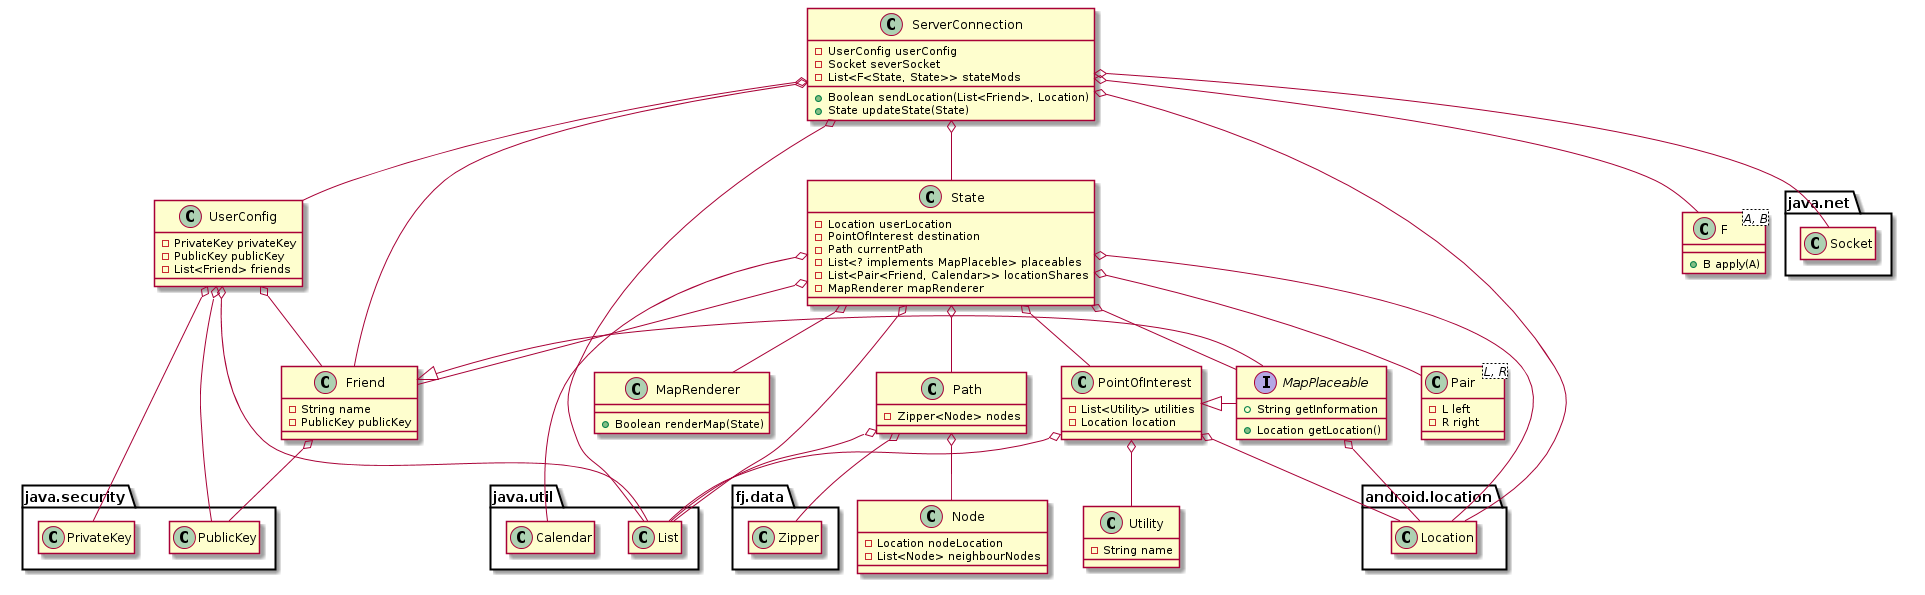

The diagram above was rendered by PlantUML. Its source (embedded in the PNG):
@startuml

State o-- android.location.Location
State o-- PointOfInterest
State o-- Path
State o-- java.util.List
State o-- MapPlaceable
State o-- Pair
State o-- java.util.Calendar
State o-- Friend
State o-- MapRenderer

MapPlaceable o-- android.location.Location

ServerConnection o-- UserConfig
ServerConnection o-- java.net.Socket
ServerConnection o-- java.util.List
ServerConnection o-- F
ServerConnection o-- State
ServerConnection o-- Friend
ServerConnection o-- android.location.Location

PointOfInterest o-- java.util.List
PointOfInterest o-- android.location.Location
PointOfInterest o-- Utility
PointOfInterest <|- MapPlaceable


Path o-- fj.data.Zipper
Path o-- Node
Path o-- java.util.List

UserConfig o-- java.security.PrivateKey
UserConfig o-- java.security.PublicKey
UserConfig o-- java.util.List
UserConfig o-- Friend

Friend o-- java.security.PublicKey
Friend <|- MapPlaceable

namespace android.location {
          class Location {
          }
}

namespace java.util {

                    class Calendar {
                    }

                    class List {
                    }

}

namespace java.net {
          class Socket {
          }
}

namespace java.security {
          class PrivateKey {
          }

          class PublicKey {
          }
}

namespace fj.data {
          class Zipper {
          }
}



class State {
      -Location userLocation
      -PointOfInterest destination
      -Path currentPath
      -List<? implements MapPlaceble> placeables
      -List<Pair<Friend, Calendar>> locationShares
      -MapRenderer mapRenderer
}

class MapRenderer {
      +Boolean renderMap(State)
}

class Pair<L, R> {
      -L left
      -R right
}

interface MapPlaceable {
      +Location getLocation()
      +String getInformation
}

class ServerConnection {
      -UserConfig userConfig
      -Socket severSocket
      -List<F<State, State>> stateMods
      +Boolean sendLocation(List<Friend>, Location)
      +State updateState(State)
}

class F<A, B> {
      +B apply(A)
}

class PointOfInterest {
      -List<Utility> utilities
      -Location location
}

class Node {
      -Location nodeLocation
      -List<Node> neighbourNodes
}

class Utility {
      -String name
}

class Path {
      -Zipper<Node> nodes
}

class Friend {
      -String name
      -PublicKey publicKey
}

class UserConfig {
      -PrivateKey privateKey
      -PublicKey publicKey
      -List<Friend> friends
}

hide empty members

@enduml